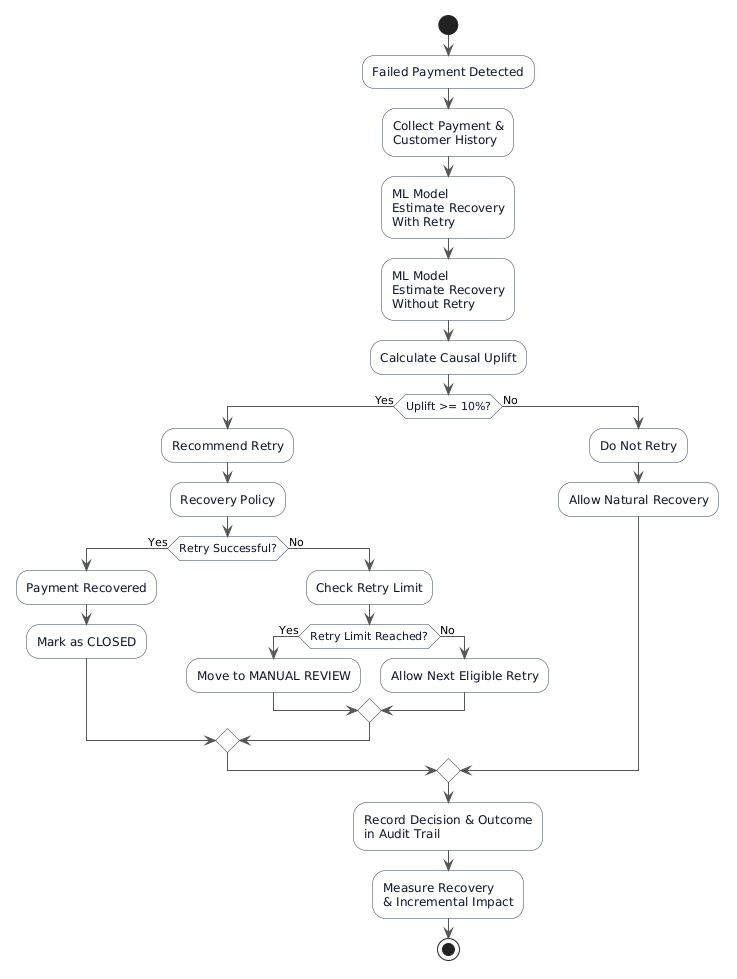

The diagram above was rendered by PlantUML. Its source (embedded in the PNG):
@startuml
skinparam backgroundColor white
skinparam shadowing false
skinparam defaultFontName Arial
skinparam ArrowColor #555555
skinparam activity {
    BackgroundColor #F8FAFC
    BorderColor #334155
    FontColor #0F172A
}

start

:Failed Payment Detected;

:Collect Payment &\nCustomer History;

:ML Model
Estimate Recovery
With Retry;

:ML Model
Estimate Recovery
Without Retry;

:Calculate Causal Uplift;

if (Uplift >= 10%?) then (Yes)
    :Recommend Retry;
    :Recovery Policy;
    
    if (Retry Successful?) then (Yes)
        :Payment Recovered;
        :Mark as CLOSED;
    else (No)
        :Check Retry Limit;
        
        if (Retry Limit Reached?) then (Yes)
            :Move to MANUAL REVIEW;
        else (No)
            :Allow Next Eligible Retry;
        endif
    endif

else (No)
    :Do Not Retry;
    :Allow Natural Recovery;
endif

:Record Decision & Outcome
in Audit Trail;

:Measure Recovery
& Incremental Impact;

stop
@enduml